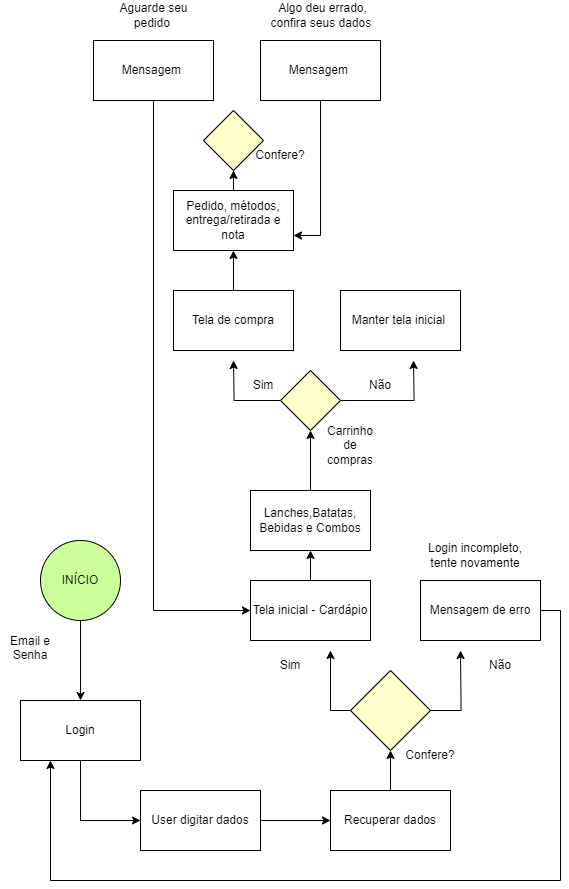

The diagram above was exported from draw.io. Its source (the exported page's mxGraphModel, read from the mxfile embedded in the PNG):
<mxGraphModel dx="2708" dy="1268" grid="1" gridSize="10" guides="1" tooltips="1" connect="1" arrows="1" fold="1" page="1" pageScale="1" pageWidth="827" pageHeight="1169" math="0" shadow="0">
  <root>
    <mxCell id="0" />
    <mxCell id="1" parent="0" />
    <mxCell id="2a0TTzBhww3KbXzHnPyg-3" value="" style="edgeStyle=orthogonalEdgeStyle;rounded=0;orthogonalLoop=1;jettySize=auto;html=1;" parent="1" source="2a0TTzBhww3KbXzHnPyg-1" target="2a0TTzBhww3KbXzHnPyg-2" edge="1">
      <mxGeometry relative="1" as="geometry" />
    </mxCell>
    <mxCell id="2a0TTzBhww3KbXzHnPyg-1" value="INÍCIO" style="ellipse;whiteSpace=wrap;html=1;aspect=fixed;fillColor=#CCFF99;" parent="1" vertex="1">
      <mxGeometry x="360" y="730" width="80" height="80" as="geometry" />
    </mxCell>
    <mxCell id="2a0TTzBhww3KbXzHnPyg-6" style="edgeStyle=orthogonalEdgeStyle;rounded=0;orthogonalLoop=1;jettySize=auto;html=1;entryX=0;entryY=0.5;entryDx=0;entryDy=0;" parent="1" source="2a0TTzBhww3KbXzHnPyg-2" target="2a0TTzBhww3KbXzHnPyg-5" edge="1">
      <mxGeometry relative="1" as="geometry">
        <Array as="points">
          <mxPoint x="400" y="1010" />
        </Array>
      </mxGeometry>
    </mxCell>
    <mxCell id="2a0TTzBhww3KbXzHnPyg-2" value="Login" style="rounded=0;whiteSpace=wrap;html=1;" parent="1" vertex="1">
      <mxGeometry x="340" y="890" width="120" height="60" as="geometry" />
    </mxCell>
    <mxCell id="2a0TTzBhww3KbXzHnPyg-4" value="Email e Senha&lt;div&gt;&lt;br&gt;&lt;/div&gt;" style="text;html=1;align=center;verticalAlign=middle;whiteSpace=wrap;rounded=0;" parent="1" vertex="1">
      <mxGeometry x="320" y="830" width="60" height="30" as="geometry" />
    </mxCell>
    <mxCell id="2a0TTzBhww3KbXzHnPyg-8" value="" style="edgeStyle=orthogonalEdgeStyle;rounded=0;orthogonalLoop=1;jettySize=auto;html=1;" parent="1" source="2a0TTzBhww3KbXzHnPyg-5" target="2a0TTzBhww3KbXzHnPyg-7" edge="1">
      <mxGeometry relative="1" as="geometry" />
    </mxCell>
    <mxCell id="2a0TTzBhww3KbXzHnPyg-5" value="User digitar dados" style="rounded=0;whiteSpace=wrap;html=1;" parent="1" vertex="1">
      <mxGeometry x="460" y="980" width="120" height="60" as="geometry" />
    </mxCell>
    <mxCell id="2a0TTzBhww3KbXzHnPyg-10" value="" style="edgeStyle=orthogonalEdgeStyle;rounded=0;orthogonalLoop=1;jettySize=auto;html=1;" parent="1" source="2a0TTzBhww3KbXzHnPyg-7" target="2a0TTzBhww3KbXzHnPyg-9" edge="1">
      <mxGeometry relative="1" as="geometry" />
    </mxCell>
    <mxCell id="2a0TTzBhww3KbXzHnPyg-7" value="Recuperar dados" style="rounded=0;whiteSpace=wrap;html=1;" parent="1" vertex="1">
      <mxGeometry x="650" y="980" width="120" height="60" as="geometry" />
    </mxCell>
    <mxCell id="2a0TTzBhww3KbXzHnPyg-14" style="edgeStyle=orthogonalEdgeStyle;rounded=0;orthogonalLoop=1;jettySize=auto;html=1;" parent="1" source="2a0TTzBhww3KbXzHnPyg-9" edge="1">
      <mxGeometry relative="1" as="geometry">
        <mxPoint x="650" y="840" as="targetPoint" />
      </mxGeometry>
    </mxCell>
    <mxCell id="2a0TTzBhww3KbXzHnPyg-15" style="edgeStyle=orthogonalEdgeStyle;rounded=0;orthogonalLoop=1;jettySize=auto;html=1;" parent="1" source="2a0TTzBhww3KbXzHnPyg-9" edge="1">
      <mxGeometry relative="1" as="geometry">
        <mxPoint x="780" y="840" as="targetPoint" />
      </mxGeometry>
    </mxCell>
    <mxCell id="2a0TTzBhww3KbXzHnPyg-9" value="" style="rhombus;whiteSpace=wrap;html=1;fillColor=#FFFFCC;" parent="1" vertex="1">
      <mxGeometry x="670" y="860" width="80" height="80" as="geometry" />
    </mxCell>
    <mxCell id="2a0TTzBhww3KbXzHnPyg-11" value="Confere?" style="text;html=1;align=center;verticalAlign=middle;whiteSpace=wrap;rounded=0;" parent="1" vertex="1">
      <mxGeometry x="720" y="930" width="60" height="30" as="geometry" />
    </mxCell>
    <mxCell id="2a0TTzBhww3KbXzHnPyg-21" value="" style="edgeStyle=orthogonalEdgeStyle;rounded=0;orthogonalLoop=1;jettySize=auto;html=1;" parent="1" source="2a0TTzBhww3KbXzHnPyg-12" target="2a0TTzBhww3KbXzHnPyg-20" edge="1">
      <mxGeometry relative="1" as="geometry" />
    </mxCell>
    <mxCell id="2a0TTzBhww3KbXzHnPyg-12" value="Tela inicial - Cardápio" style="rounded=0;whiteSpace=wrap;html=1;" parent="1" vertex="1">
      <mxGeometry x="570" y="770" width="120" height="60" as="geometry" />
    </mxCell>
    <mxCell id="2a0TTzBhww3KbXzHnPyg-19" style="edgeStyle=orthogonalEdgeStyle;rounded=0;orthogonalLoop=1;jettySize=auto;html=1;entryX=0.25;entryY=1;entryDx=0;entryDy=0;" parent="1" source="2a0TTzBhww3KbXzHnPyg-13" target="2a0TTzBhww3KbXzHnPyg-2" edge="1">
      <mxGeometry relative="1" as="geometry">
        <mxPoint x="920" y="1132" as="targetPoint" />
        <Array as="points">
          <mxPoint x="880" y="800" />
          <mxPoint x="880" y="1070" />
          <mxPoint x="370" y="1070" />
        </Array>
      </mxGeometry>
    </mxCell>
    <mxCell id="2a0TTzBhww3KbXzHnPyg-13" value="Mensagem de erro" style="rounded=0;whiteSpace=wrap;html=1;" parent="1" vertex="1">
      <mxGeometry x="740" y="770" width="120" height="60" as="geometry" />
    </mxCell>
    <mxCell id="2a0TTzBhww3KbXzHnPyg-16" value="Sim" style="text;html=1;align=center;verticalAlign=middle;whiteSpace=wrap;rounded=0;" parent="1" vertex="1">
      <mxGeometry x="580" y="840" width="60" height="30" as="geometry" />
    </mxCell>
    <mxCell id="2a0TTzBhww3KbXzHnPyg-17" value="Não" style="text;html=1;align=center;verticalAlign=middle;whiteSpace=wrap;rounded=0;" parent="1" vertex="1">
      <mxGeometry x="790" y="840" width="60" height="30" as="geometry" />
    </mxCell>
    <mxCell id="2a0TTzBhww3KbXzHnPyg-18" value="Login incompleto,&lt;div&gt;tente novamente&lt;/div&gt;" style="text;html=1;align=center;verticalAlign=middle;whiteSpace=wrap;rounded=0;" parent="1" vertex="1">
      <mxGeometry x="720" y="730" width="150" height="30" as="geometry" />
    </mxCell>
    <mxCell id="2a0TTzBhww3KbXzHnPyg-23" value="" style="edgeStyle=orthogonalEdgeStyle;rounded=0;orthogonalLoop=1;jettySize=auto;html=1;" parent="1" source="2a0TTzBhww3KbXzHnPyg-20" target="2a0TTzBhww3KbXzHnPyg-22" edge="1">
      <mxGeometry relative="1" as="geometry" />
    </mxCell>
    <mxCell id="2a0TTzBhww3KbXzHnPyg-20" value="Lanches,Batatas, Bebidas e Combos" style="rounded=0;whiteSpace=wrap;html=1;" parent="1" vertex="1">
      <mxGeometry x="570" y="680" width="120" height="60" as="geometry" />
    </mxCell>
    <mxCell id="2a0TTzBhww3KbXzHnPyg-27" style="edgeStyle=orthogonalEdgeStyle;rounded=0;orthogonalLoop=1;jettySize=auto;html=1;" parent="1" source="2a0TTzBhww3KbXzHnPyg-22" edge="1">
      <mxGeometry relative="1" as="geometry">
        <mxPoint x="553" y="550" as="targetPoint" />
      </mxGeometry>
    </mxCell>
    <mxCell id="2a0TTzBhww3KbXzHnPyg-28" style="edgeStyle=orthogonalEdgeStyle;rounded=0;orthogonalLoop=1;jettySize=auto;html=1;" parent="1" source="2a0TTzBhww3KbXzHnPyg-22" edge="1">
      <mxGeometry relative="1" as="geometry">
        <mxPoint x="732.9999999999998" y="550" as="targetPoint" />
      </mxGeometry>
    </mxCell>
    <mxCell id="2a0TTzBhww3KbXzHnPyg-22" value="" style="rhombus;whiteSpace=wrap;html=1;fillColor=#FFFFCC;" parent="1" vertex="1">
      <mxGeometry x="600" y="560" width="60" height="60" as="geometry" />
    </mxCell>
    <mxCell id="2a0TTzBhww3KbXzHnPyg-24" value="Carrinho de compras" style="text;html=1;align=center;verticalAlign=middle;whiteSpace=wrap;rounded=0;" parent="1" vertex="1">
      <mxGeometry x="640" y="620" width="60" height="30" as="geometry" />
    </mxCell>
    <mxCell id="2a0TTzBhww3KbXzHnPyg-32" value="" style="edgeStyle=orthogonalEdgeStyle;rounded=0;orthogonalLoop=1;jettySize=auto;html=1;" parent="1" source="2a0TTzBhww3KbXzHnPyg-25" target="2a0TTzBhww3KbXzHnPyg-31" edge="1">
      <mxGeometry relative="1" as="geometry" />
    </mxCell>
    <mxCell id="2a0TTzBhww3KbXzHnPyg-25" value="Tela de compra" style="rounded=0;whiteSpace=wrap;html=1;" parent="1" vertex="1">
      <mxGeometry x="493" y="480" width="120" height="60" as="geometry" />
    </mxCell>
    <mxCell id="2a0TTzBhww3KbXzHnPyg-26" value="Manter tela inicial&amp;nbsp;" style="rounded=0;whiteSpace=wrap;html=1;" parent="1" vertex="1">
      <mxGeometry x="660" y="480" width="120" height="60" as="geometry" />
    </mxCell>
    <mxCell id="2a0TTzBhww3KbXzHnPyg-29" value="Sim" style="text;html=1;align=center;verticalAlign=middle;whiteSpace=wrap;rounded=0;" parent="1" vertex="1">
      <mxGeometry x="553" y="560" width="60" height="30" as="geometry" />
    </mxCell>
    <mxCell id="2a0TTzBhww3KbXzHnPyg-30" value="Não" style="text;html=1;align=center;verticalAlign=middle;whiteSpace=wrap;rounded=0;" parent="1" vertex="1">
      <mxGeometry x="670" y="560" width="60" height="30" as="geometry" />
    </mxCell>
    <mxCell id="2a0TTzBhww3KbXzHnPyg-36" value="" style="edgeStyle=orthogonalEdgeStyle;rounded=0;orthogonalLoop=1;jettySize=auto;html=1;" parent="1" source="2a0TTzBhww3KbXzHnPyg-31" target="2a0TTzBhww3KbXzHnPyg-33" edge="1">
      <mxGeometry relative="1" as="geometry" />
    </mxCell>
    <mxCell id="2a0TTzBhww3KbXzHnPyg-31" value="Pedido, métodos,&lt;div&gt;entrega/retirada e nota&lt;/div&gt;" style="rounded=0;whiteSpace=wrap;html=1;" parent="1" vertex="1">
      <mxGeometry x="493" y="380" width="120" height="60" as="geometry" />
    </mxCell>
    <mxCell id="2a0TTzBhww3KbXzHnPyg-33" value="" style="rhombus;whiteSpace=wrap;html=1;fillColor=#FFFFCC;" parent="1" vertex="1">
      <mxGeometry x="523" y="300" width="60" height="60" as="geometry" />
    </mxCell>
    <mxCell id="2a0TTzBhww3KbXzHnPyg-37" value="Confere?" style="text;html=1;align=center;verticalAlign=middle;whiteSpace=wrap;rounded=0;" parent="1" vertex="1">
      <mxGeometry x="570" y="330" width="60" height="30" as="geometry" />
    </mxCell>
    <mxCell id="2a0TTzBhww3KbXzHnPyg-45" style="edgeStyle=orthogonalEdgeStyle;rounded=0;orthogonalLoop=1;jettySize=auto;html=1;" parent="1" source="2a0TTzBhww3KbXzHnPyg-38" target="2a0TTzBhww3KbXzHnPyg-12" edge="1">
      <mxGeometry relative="1" as="geometry">
        <Array as="points">
          <mxPoint x="473" y="800" />
        </Array>
      </mxGeometry>
    </mxCell>
    <mxCell id="2a0TTzBhww3KbXzHnPyg-38" value="Mensagem&amp;nbsp;" style="rounded=0;whiteSpace=wrap;html=1;" parent="1" vertex="1">
      <mxGeometry x="413" y="230" width="120" height="60" as="geometry" />
    </mxCell>
    <mxCell id="2a0TTzBhww3KbXzHnPyg-46" style="edgeStyle=orthogonalEdgeStyle;rounded=0;orthogonalLoop=1;jettySize=auto;html=1;entryX=1;entryY=0.75;entryDx=0;entryDy=0;" parent="1" source="2a0TTzBhww3KbXzHnPyg-39" target="2a0TTzBhww3KbXzHnPyg-31" edge="1">
      <mxGeometry relative="1" as="geometry" />
    </mxCell>
    <mxCell id="2a0TTzBhww3KbXzHnPyg-39" value="Mensagem&amp;nbsp;" style="rounded=0;whiteSpace=wrap;html=1;" parent="1" vertex="1">
      <mxGeometry x="580" y="230" width="120" height="60" as="geometry" />
    </mxCell>
    <mxCell id="2a0TTzBhww3KbXzHnPyg-40" value="Aguarde seu pedido&amp;nbsp;" style="text;html=1;align=center;verticalAlign=middle;whiteSpace=wrap;rounded=0;" parent="1" vertex="1">
      <mxGeometry x="434.5" y="190" width="77" height="30" as="geometry" />
    </mxCell>
    <mxCell id="2a0TTzBhww3KbXzHnPyg-41" value="Algo deu errado, confira seus dados&amp;nbsp;" style="text;html=1;align=center;verticalAlign=middle;whiteSpace=wrap;rounded=0;" parent="1" vertex="1">
      <mxGeometry x="583" y="190" width="118.5" height="30" as="geometry" />
    </mxCell>
  </root>
</mxGraphModel>